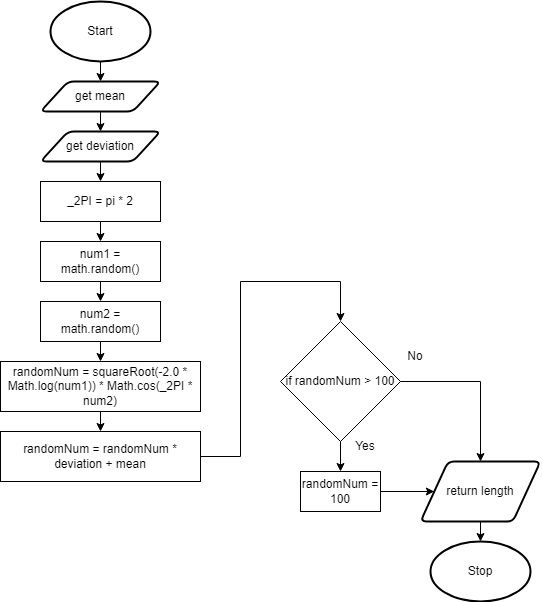

The diagram above was exported from draw.io. Its source (the exported page's mxGraphModel, read from the mxfile embedded in the PNG):
<mxGraphModel dx="1202" dy="790" grid="1" gridSize="10" guides="1" tooltips="1" connect="1" arrows="1" fold="1" page="1" pageScale="1" pageWidth="827" pageHeight="1169" math="0" shadow="0">
  <root>
    <mxCell id="0" />
    <mxCell id="1" parent="0" />
    <mxCell id="18" style="edgeStyle=none;html=1;exitX=0.5;exitY=1;exitDx=0;exitDy=0;exitPerimeter=0;entryX=0.5;entryY=0;entryDx=0;entryDy=0;" parent="1" source="19" target="21" edge="1">
      <mxGeometry relative="1" as="geometry" />
    </mxCell>
    <mxCell id="19" value="Start" style="strokeWidth=2;html=1;shape=mxgraph.flowchart.start_1;whiteSpace=wrap;" parent="1" vertex="1">
      <mxGeometry x="130" y="30" width="100" height="60" as="geometry" />
    </mxCell>
    <mxCell id="49" style="edgeStyle=none;html=1;exitX=0.5;exitY=1;exitDx=0;exitDy=0;entryX=0.5;entryY=0;entryDx=0;entryDy=0;" parent="1" source="21" target="48" edge="1">
      <mxGeometry relative="1" as="geometry" />
    </mxCell>
    <mxCell id="21" value="get mean" style="shape=parallelogram;html=1;strokeWidth=2;perimeter=parallelogramPerimeter;whiteSpace=wrap;rounded=1;arcSize=12;size=0.23;" parent="1" vertex="1">
      <mxGeometry x="120" y="110" width="120" height="30" as="geometry" />
    </mxCell>
    <mxCell id="22" value="Stop" style="strokeWidth=2;html=1;shape=mxgraph.flowchart.start_1;whiteSpace=wrap;" parent="1" vertex="1">
      <mxGeometry x="510" y="570" width="100" height="60" as="geometry" />
    </mxCell>
    <mxCell id="30" style="edgeStyle=none;html=1;exitX=0.5;exitY=1;exitDx=0;exitDy=0;entryX=0.5;entryY=0;entryDx=0;entryDy=0;entryPerimeter=0;" parent="1" source="31" target="22" edge="1">
      <mxGeometry relative="1" as="geometry" />
    </mxCell>
    <mxCell id="31" value="return length" style="shape=parallelogram;html=1;strokeWidth=2;perimeter=parallelogramPerimeter;whiteSpace=wrap;rounded=1;arcSize=12;size=0.23;" parent="1" vertex="1">
      <mxGeometry x="500" y="490" width="120" height="60" as="geometry" />
    </mxCell>
    <mxCell id="51" style="edgeStyle=none;html=1;exitX=0.5;exitY=1;exitDx=0;exitDy=0;entryX=0.5;entryY=0;entryDx=0;entryDy=0;" parent="1" source="48" target="50" edge="1">
      <mxGeometry relative="1" as="geometry" />
    </mxCell>
    <mxCell id="48" value="get deviation" style="shape=parallelogram;html=1;strokeWidth=2;perimeter=parallelogramPerimeter;whiteSpace=wrap;rounded=1;arcSize=12;size=0.23;" parent="1" vertex="1">
      <mxGeometry x="120" y="160" width="120" height="30" as="geometry" />
    </mxCell>
    <mxCell id="53" style="edgeStyle=none;html=1;exitX=0.5;exitY=1;exitDx=0;exitDy=0;entryX=0.5;entryY=0;entryDx=0;entryDy=0;" edge="1" parent="1" source="50" target="52">
      <mxGeometry relative="1" as="geometry" />
    </mxCell>
    <mxCell id="50" value="_2PI = pi * 2" style="rounded=0;whiteSpace=wrap;html=1;" parent="1" vertex="1">
      <mxGeometry x="120" y="210" width="120" height="40" as="geometry" />
    </mxCell>
    <mxCell id="55" style="edgeStyle=none;html=1;exitX=0.5;exitY=1;exitDx=0;exitDy=0;entryX=0.5;entryY=0;entryDx=0;entryDy=0;" edge="1" parent="1" source="52" target="54">
      <mxGeometry relative="1" as="geometry" />
    </mxCell>
    <mxCell id="52" value="num1 = math.random()" style="rounded=0;whiteSpace=wrap;html=1;" vertex="1" parent="1">
      <mxGeometry x="120" y="270" width="120" height="40" as="geometry" />
    </mxCell>
    <mxCell id="57" style="edgeStyle=none;html=1;exitX=0.5;exitY=1;exitDx=0;exitDy=0;entryX=0.5;entryY=0;entryDx=0;entryDy=0;" edge="1" parent="1" source="54" target="56">
      <mxGeometry relative="1" as="geometry" />
    </mxCell>
    <mxCell id="54" value="num2 = math.random()" style="rounded=0;whiteSpace=wrap;html=1;" vertex="1" parent="1">
      <mxGeometry x="120" y="330" width="120" height="40" as="geometry" />
    </mxCell>
    <mxCell id="59" style="edgeStyle=none;html=1;exitX=0.5;exitY=1;exitDx=0;exitDy=0;entryX=0.5;entryY=0;entryDx=0;entryDy=0;" edge="1" parent="1" source="56" target="58">
      <mxGeometry relative="1" as="geometry" />
    </mxCell>
    <mxCell id="56" value="randomNum = squareRoot(-2.0 * Math.log(num1)) * Math.cos(_2PI * num2)" style="rounded=0;whiteSpace=wrap;html=1;" vertex="1" parent="1">
      <mxGeometry x="80" y="390" width="200" height="50" as="geometry" />
    </mxCell>
    <mxCell id="61" style="edgeStyle=none;html=1;exitX=1;exitY=0.5;exitDx=0;exitDy=0;entryX=0.5;entryY=0;entryDx=0;entryDy=0;rounded=0;" edge="1" parent="1" source="58" target="60">
      <mxGeometry relative="1" as="geometry">
        <Array as="points">
          <mxPoint x="320" y="485" />
          <mxPoint x="320" y="310" />
          <mxPoint x="420" y="310" />
        </Array>
      </mxGeometry>
    </mxCell>
    <mxCell id="58" value="randomNum = randomNum * deviation + mean" style="rounded=0;whiteSpace=wrap;html=1;" vertex="1" parent="1">
      <mxGeometry x="80" y="460" width="200" height="50" as="geometry" />
    </mxCell>
    <mxCell id="64" style="edgeStyle=none;rounded=0;html=1;exitX=1;exitY=0.5;exitDx=0;exitDy=0;entryX=0.5;entryY=0;entryDx=0;entryDy=0;" edge="1" parent="1" source="60" target="31">
      <mxGeometry relative="1" as="geometry">
        <Array as="points">
          <mxPoint x="560" y="410" />
        </Array>
      </mxGeometry>
    </mxCell>
    <mxCell id="66" style="edgeStyle=none;rounded=0;html=1;exitX=0.5;exitY=1;exitDx=0;exitDy=0;entryX=0.5;entryY=0;entryDx=0;entryDy=0;" edge="1" parent="1" source="60" target="65">
      <mxGeometry relative="1" as="geometry" />
    </mxCell>
    <mxCell id="60" value="if randomNum &amp;gt; 100" style="rhombus;whiteSpace=wrap;html=1;" vertex="1" parent="1">
      <mxGeometry x="360" y="350" width="120" height="120" as="geometry" />
    </mxCell>
    <mxCell id="62" value="Yes" style="text;html=1;strokeColor=none;fillColor=none;align=center;verticalAlign=middle;whiteSpace=wrap;rounded=0;" vertex="1" parent="1">
      <mxGeometry x="430" y="460" width="30" height="30" as="geometry" />
    </mxCell>
    <mxCell id="63" value="No" style="text;html=1;strokeColor=none;fillColor=none;align=center;verticalAlign=middle;whiteSpace=wrap;rounded=0;" vertex="1" parent="1">
      <mxGeometry x="480" y="370" width="30" height="30" as="geometry" />
    </mxCell>
    <mxCell id="67" style="edgeStyle=none;rounded=0;html=1;exitX=1;exitY=0.5;exitDx=0;exitDy=0;entryX=0;entryY=0.5;entryDx=0;entryDy=0;" edge="1" parent="1" source="65" target="31">
      <mxGeometry relative="1" as="geometry">
        <Array as="points" />
      </mxGeometry>
    </mxCell>
    <mxCell id="65" value="randomNum = 100" style="rounded=0;whiteSpace=wrap;html=1;" vertex="1" parent="1">
      <mxGeometry x="380" y="500" width="80" height="40" as="geometry" />
    </mxCell>
  </root>
</mxGraphModel>